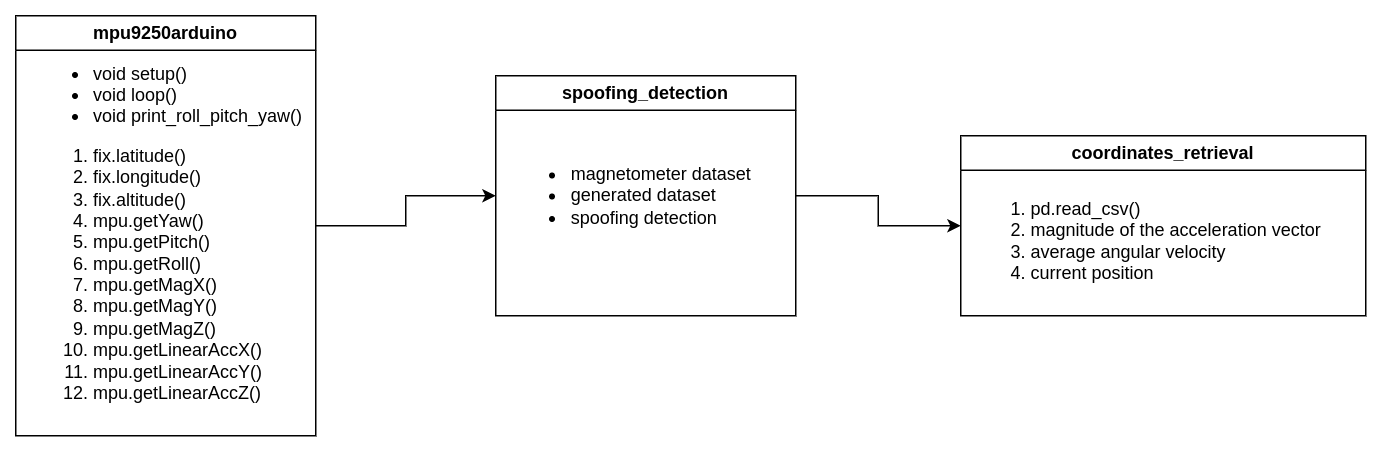

The diagram above was exported from draw.io. Its source (the exported page's mxGraphModel, read from the mxfile embedded in the PNG):
<mxGraphModel dx="1376" dy="895" grid="1" gridSize="10" guides="1" tooltips="1" connect="1" arrows="1" fold="1" page="1" pageScale="1" pageWidth="850" pageHeight="1100" background="#ffffff" math="0" shadow="0">
  <root>
    <mxCell id="0" />
    <mxCell id="1" parent="0" />
    <mxCell id="0JfAyVP5p4PH9BfBrE2M-10" style="edgeStyle=orthogonalEdgeStyle;rounded=0;orthogonalLoop=1;jettySize=auto;html=1;exitX=1;exitY=0.5;exitDx=0;exitDy=0;entryX=0;entryY=0.5;entryDx=0;entryDy=0;" edge="1" parent="1" source="0JfAyVP5p4PH9BfBrE2M-7" target="0JfAyVP5p4PH9BfBrE2M-9">
      <mxGeometry relative="1" as="geometry" />
    </mxCell>
    <mxCell id="0JfAyVP5p4PH9BfBrE2M-7" value="mpu9250arduino" style="swimlane;whiteSpace=wrap;html=1;" vertex="1" parent="1">
      <mxGeometry x="40" y="40" width="200" height="280" as="geometry" />
    </mxCell>
    <mxCell id="0JfAyVP5p4PH9BfBrE2M-12" value="&lt;ul&gt;&lt;li&gt;void setup()&lt;/li&gt;&lt;li&gt;void loop()&lt;/li&gt;&lt;li&gt;void print_roll_pitch_yaw()&lt;/li&gt;&lt;/ul&gt;&lt;ol&gt;&lt;li&gt;&lt;span style=&quot;background-color: initial;&quot;&gt;fix.latitude()&lt;/span&gt;&lt;br&gt;&lt;/li&gt;&lt;li&gt;fix.longitude()&lt;/li&gt;&lt;li&gt;fix.altitude()&lt;/li&gt;&lt;li&gt;mpu.getYaw()&lt;/li&gt;&lt;li&gt;mpu.getPitch()&lt;/li&gt;&lt;li&gt;mpu.getRoll()&lt;/li&gt;&lt;li&gt;mpu.getMagX()&lt;/li&gt;&lt;li&gt;mpu.getMagY()&lt;/li&gt;&lt;li&gt;mpu.getMagZ()&lt;/li&gt;&lt;li&gt;mpu.getLinearAccX()&lt;/li&gt;&lt;li&gt;mpu.getLinearAccY()&lt;/li&gt;&lt;li&gt;mpu.getLinearAccZ()&lt;/li&gt;&lt;/ol&gt;" style="text;html=1;align=left;verticalAlign=middle;resizable=0;points=[];autosize=1;strokeColor=none;fillColor=none;" vertex="1" parent="0JfAyVP5p4PH9BfBrE2M-7">
      <mxGeometry x="10" y="10" width="200" height="270" as="geometry" />
    </mxCell>
    <mxCell id="0JfAyVP5p4PH9BfBrE2M-8" value="coordinates_retrieval" style="swimlane;whiteSpace=wrap;html=1;" vertex="1" parent="1">
      <mxGeometry x="670" y="120" width="270" height="120" as="geometry" />
    </mxCell>
    <mxCell id="0JfAyVP5p4PH9BfBrE2M-16" value="&lt;ol&gt;&lt;li&gt;&lt;span style=&quot;background-color: initial;&quot;&gt;pd.read_csv()&lt;/span&gt;&lt;/li&gt;&lt;li&gt;&lt;span style=&quot;background-color: initial;&quot;&gt;magnitude of the acceleration vector&lt;/span&gt;&lt;/li&gt;&lt;li&gt;&lt;span style=&quot;background-color: initial;&quot;&gt;average angular velocity&lt;/span&gt;&lt;/li&gt;&lt;li&gt;&lt;span style=&quot;background-color: initial;&quot;&gt;current position&lt;/span&gt;&lt;/li&gt;&lt;/ol&gt;" style="text;html=1;align=left;verticalAlign=middle;resizable=0;points=[];autosize=1;strokeColor=none;fillColor=none;" vertex="1" parent="0JfAyVP5p4PH9BfBrE2M-8">
      <mxGeometry x="5" y="20" width="260" height="100" as="geometry" />
    </mxCell>
    <mxCell id="0JfAyVP5p4PH9BfBrE2M-11" style="edgeStyle=orthogonalEdgeStyle;rounded=0;orthogonalLoop=1;jettySize=auto;html=1;exitX=1;exitY=0.5;exitDx=0;exitDy=0;entryX=0;entryY=0.5;entryDx=0;entryDy=0;" edge="1" parent="1" source="0JfAyVP5p4PH9BfBrE2M-9" target="0JfAyVP5p4PH9BfBrE2M-8">
      <mxGeometry relative="1" as="geometry" />
    </mxCell>
    <mxCell id="0JfAyVP5p4PH9BfBrE2M-9" value="spoofing_detection" style="swimlane;whiteSpace=wrap;html=1;startSize=23;" vertex="1" parent="1">
      <mxGeometry x="360" y="80" width="200" height="160" as="geometry" />
    </mxCell>
    <mxCell id="0JfAyVP5p4PH9BfBrE2M-17" value="&lt;div style=&quot;text-align: left;&quot;&gt;&lt;ul&gt;&lt;li&gt;&lt;span style=&quot;background-color: initial;&quot;&gt;magnetometer dataset&lt;/span&gt;&lt;/li&gt;&lt;li&gt;&lt;span style=&quot;background-color: initial;&quot;&gt;generated dataset&lt;/span&gt;&lt;/li&gt;&lt;li&gt;&lt;span style=&quot;background-color: initial;&quot;&gt;spoofing detection&lt;/span&gt;&lt;/li&gt;&lt;/ul&gt;&lt;/div&gt;" style="text;html=1;align=center;verticalAlign=middle;resizable=0;points=[];autosize=1;strokeColor=none;fillColor=none;" vertex="1" parent="0JfAyVP5p4PH9BfBrE2M-9">
      <mxGeometry y="40" width="180" height="80" as="geometry" />
    </mxCell>
  </root>
</mxGraphModel>